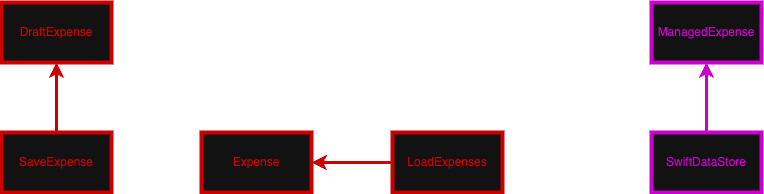

The diagram above was exported from draw.io. Its source (the exported page's mxGraphModel, read from the mxfile embedded in the PNG):
<mxGraphModel dx="924" dy="235" grid="1" gridSize="10" guides="1" tooltips="1" connect="1" arrows="1" fold="1" page="1" pageScale="1" pageWidth="827" pageHeight="1169" math="0" shadow="0">
  <root>
    <mxCell id="0" />
    <mxCell id="1" parent="0" />
    <mxCell id="qrTsjJY6tCFEj1SCro41-81" value="&lt;font style=&quot;color: rgb(204, 0, 0);&quot;&gt;Expense&lt;/font&gt;" style="rounded=0;whiteSpace=wrap;html=1;strokeWidth=4;strokeColor=#CC0000;" vertex="1" parent="1">
      <mxGeometry x="1050" y="1760" width="110" height="60" as="geometry" />
    </mxCell>
    <mxCell id="qrTsjJY6tCFEj1SCro41-88" style="edgeStyle=orthogonalEdgeStyle;rounded=0;orthogonalLoop=1;jettySize=auto;html=1;strokeColor=#CC0000;strokeWidth=3;align=center;verticalAlign=middle;fontFamily=Helvetica;fontSize=11;fontColor=default;labelBackgroundColor=default;endArrow=classic;" edge="1" parent="1" source="qrTsjJY6tCFEj1SCro41-83">
      <mxGeometry relative="1" as="geometry">
        <mxPoint x="1160" y="1790" as="targetPoint" />
      </mxGeometry>
    </mxCell>
    <mxCell id="qrTsjJY6tCFEj1SCro41-83" value="&lt;font style=&quot;color: rgb(204, 0, 0);&quot;&gt;LoadExpenses&lt;/font&gt;" style="rounded=0;whiteSpace=wrap;html=1;strokeWidth=4;strokeColor=#CC0000;" vertex="1" parent="1">
      <mxGeometry x="1241" y="1760" width="110" height="60" as="geometry" />
    </mxCell>
    <mxCell id="qrTsjJY6tCFEj1SCro41-86" style="edgeStyle=orthogonalEdgeStyle;rounded=0;orthogonalLoop=1;jettySize=auto;html=1;entryX=0.5;entryY=1;entryDx=0;entryDy=0;strokeColor=#CC0000;strokeWidth=3;align=center;verticalAlign=middle;fontFamily=Helvetica;fontSize=11;fontColor=default;labelBackgroundColor=default;endArrow=classic;" edge="1" parent="1" source="qrTsjJY6tCFEj1SCro41-84" target="qrTsjJY6tCFEj1SCro41-85">
      <mxGeometry relative="1" as="geometry" />
    </mxCell>
    <mxCell id="qrTsjJY6tCFEj1SCro41-84" value="&lt;font style=&quot;color: rgb(204, 0, 0);&quot;&gt;SaveExpense&lt;/font&gt;" style="rounded=0;whiteSpace=wrap;html=1;strokeWidth=4;strokeColor=#CC0000;" vertex="1" parent="1">
      <mxGeometry x="850" y="1760" width="110" height="60" as="geometry" />
    </mxCell>
    <mxCell id="qrTsjJY6tCFEj1SCro41-85" value="&lt;font style=&quot;color: rgb(204, 0, 0);&quot;&gt;DraftExpense&lt;/font&gt;" style="rounded=0;whiteSpace=wrap;html=1;strokeWidth=4;strokeColor=#CC0000;" vertex="1" parent="1">
      <mxGeometry x="850" y="1630" width="110" height="60" as="geometry" />
    </mxCell>
    <mxCell id="qrTsjJY6tCFEj1SCro41-91" style="edgeStyle=orthogonalEdgeStyle;rounded=0;orthogonalLoop=1;jettySize=auto;html=1;strokeColor=#CC00CC;strokeWidth=3;align=center;verticalAlign=middle;fontFamily=Helvetica;fontSize=11;fontColor=default;labelBackgroundColor=default;endArrow=classic;" edge="1" parent="1" source="qrTsjJY6tCFEj1SCro41-89" target="qrTsjJY6tCFEj1SCro41-90">
      <mxGeometry relative="1" as="geometry" />
    </mxCell>
    <mxCell id="qrTsjJY6tCFEj1SCro41-89" value="&lt;font style=&quot;color: rgb(204, 0, 204);&quot;&gt;SwiftDataStore&lt;/font&gt;" style="rounded=0;whiteSpace=wrap;html=1;strokeWidth=4;strokeColor=#CC00CC;" vertex="1" parent="1">
      <mxGeometry x="1500" y="1760" width="110" height="60" as="geometry" />
    </mxCell>
    <mxCell id="qrTsjJY6tCFEj1SCro41-90" value="&lt;font style=&quot;color: rgb(204, 0, 204);&quot;&gt;ManagedExpense&lt;/font&gt;" style="rounded=0;whiteSpace=wrap;html=1;strokeWidth=4;strokeColor=#CC00CC;" vertex="1" parent="1">
      <mxGeometry x="1500" y="1630" width="110" height="60" as="geometry" />
    </mxCell>
  </root>
</mxGraphModel>